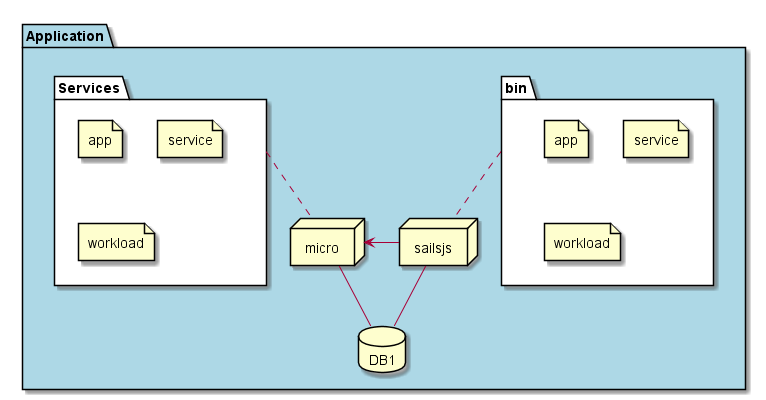

The diagram above was rendered by PlantUML. Its source (embedded in the PNG):
@startuml

package  "Application"  #lightblue {
  folder bin #ffffff {
    file app
    file service
    file workload
  }

  folder Services #ffffff {
    file app as uApp
    file service as uService
    file workload as uWorkload
  }

  node micro

  node sailsjs
  database DB1

  sailsjs -- DB1
  bin .. sailsjs
  Services .. micro

  micro -- DB1
  sailsjs -> micro
}

@enduml